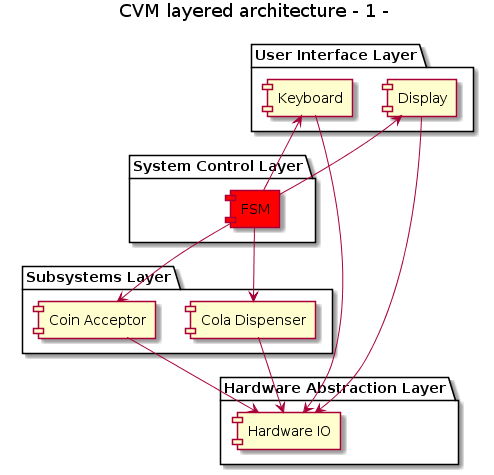

The diagram above was rendered by PlantUML. Its source (embedded in the PNG):
@startuml
title CVM layered architecture - 1 -

package "User Interface Layer" {
    [Display]
    [Keyboard]
}

package "System Control Layer" {
    [FSM] #red
}

package "Subsystems Layer" {
    [Display]
    [Cola Dispenser]
    [Coin Acceptor]
}

package "Hardware Abstraction Layer" {
    [Hardware IO]
}

[FSM] -down-> [Coin Acceptor]
[FSM] -down-> [Cola Dispenser]
[FSM] -up-> [Display]
[FSM] -up-> [Keyboard]
[Coin Acceptor] --> [Hardware IO]
[Cola Dispenser] --> [Hardware IO]
[Display] --> [Hardware IO]
[Keyboard] --> [Hardware IO]
@enduml